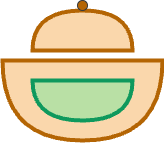

The diagram above was exported from draw.io. Its source (the exported page's mxGraphModel, read from the mxfile embedded in the PNG):
<mxGraphModel dx="1434" dy="765" grid="1" gridSize="10" guides="1" tooltips="1" connect="1" arrows="1" fold="1" page="1" pageScale="1" pageWidth="200" pageHeight="200" math="0" shadow="0">
  <root>
    <mxCell id="0" />
    <mxCell id="1" parent="0" />
    <mxCell id="keE3n8RjGrBlOVj2SviA-1" value="" style="shape=or;whiteSpace=wrap;html=1;rotation=90;fontStyle=0;strokeWidth=4;rounded=1;fillColor=#fad7ac;strokeColor=#b46504;" parent="1" vertex="1">
      <mxGeometry x="60" y="50" width="80" height="160" as="geometry" />
    </mxCell>
    <mxCell id="1PMFrtQubOc-xyBgx9Nz-1" value="" style="shape=or;whiteSpace=wrap;html=1;rotation=90;fontStyle=0;strokeWidth=4;rounded=1;fillColor=#fad7ac;strokeColor=#b46504;direction=west;" parent="1" vertex="1">
      <mxGeometry x="80" y="10" width="40" height="100" as="geometry" />
    </mxCell>
    <mxCell id="1PMFrtQubOc-xyBgx9Nz-3" value="" style="shape=or;whiteSpace=wrap;html=1;rotation=90;fontStyle=0;strokeWidth=4;rounded=1;fillColor=#B9E0A5;strokeColor=#0F995D;direction=east;" parent="1" vertex="1">
      <mxGeometry x="80" y="80" width="40" height="100" as="geometry" />
    </mxCell>
    <mxCell id="g6x8jPZaY6ihiSyK-J9s-1" value="" style="shape=ellipse;fillColor=#b46504;strokeColor=#36393d;html=1;sketch=0;" vertex="1" parent="1">
      <mxGeometry x="95" y="30" width="10" height="10" as="geometry" />
    </mxCell>
  </root>
</mxGraphModel>